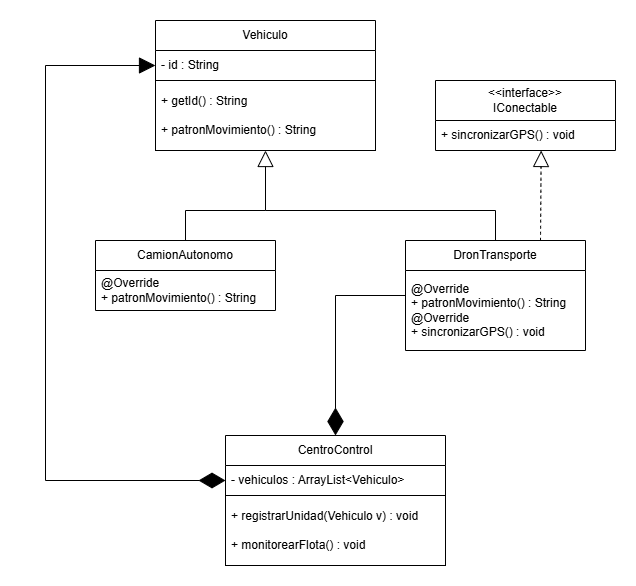

The diagram above was exported from draw.io. Its source (the exported page's mxGraphModel, read from the mxfile embedded in the PNG):
<mxGraphModel dx="1253" dy="564" grid="1" gridSize="10" guides="1" tooltips="1" connect="1" arrows="1" fold="1" page="1" pageScale="1" pageWidth="827" pageHeight="1169" math="0" shadow="0">
  <root>
    <mxCell id="0" />
    <mxCell id="1" parent="0" />
    <mxCell id="VkY_mq07jx_jRYj8u6iT-48" edge="1" parent="1" source="VkY_mq07jx_jRYj8u6iT-5" style="edgeStyle=orthogonalEdgeStyle;rounded=0;orthogonalLoop=1;jettySize=auto;html=1;entryX=0;entryY=0.5;entryDx=0;entryDy=0;exitX=0;exitY=0.5;exitDx=0;exitDy=0;endArrow=diamondThin;endFill=1;startArrow=block;startFill=1;strokeWidth=1;endSize=24;startSize=14;" target="VkY_mq07jx_jRYj8u6iT-26" value="">
      <mxGeometry relative="1" as="geometry">
        <Array as="points">
          <mxPoint x="70" y="85" />
          <mxPoint x="70" y="500" />
        </Array>
        <mxPoint x="190" y="105" as="targetPoint" />
      </mxGeometry>
    </mxCell>
    <mxCell id="VkY_mq07jx_jRYj8u6iT-4" parent="1" style="swimlane;fontStyle=0;childLayout=stackLayout;horizontal=1;startSize=30;horizontalStack=0;resizeParent=1;resizeParentMax=0;resizeLast=0;collapsible=1;marginBottom=0;whiteSpace=wrap;html=1;" value="Vehiculo" vertex="1">
      <mxGeometry height="130" width="220" x="180" y="40" as="geometry" />
    </mxCell>
    <mxCell id="VkY_mq07jx_jRYj8u6iT-5" parent="VkY_mq07jx_jRYj8u6iT-4" style="text;strokeColor=none;fillColor=none;align=left;verticalAlign=middle;spacingLeft=4;spacingRight=4;overflow=hidden;points=[[0,0.5],[1,0.5]];portConstraint=eastwest;rotatable=0;whiteSpace=wrap;html=1;" value="- id : String" vertex="1">
      <mxGeometry height="30" width="220" y="30" as="geometry" />
    </mxCell>
    <mxCell id="VkY_mq07jx_jRYj8u6iT-6" parent="VkY_mq07jx_jRYj8u6iT-4" style="text;strokeColor=default;fillColor=none;align=left;verticalAlign=middle;spacingLeft=4;spacingRight=4;overflow=hidden;points=[[0,0.5],[1,0.5]];portConstraint=eastwest;rotatable=0;whiteSpace=wrap;html=1;" value="+ getId() : String&lt;div&gt;&lt;br&gt;&lt;div&gt;+ patronMovimiento() : String&lt;/div&gt;&lt;/div&gt;" vertex="1">
      <mxGeometry height="70" width="220" y="60" as="geometry" />
    </mxCell>
    <mxCell id="VkY_mq07jx_jRYj8u6iT-63" edge="1" parent="1" source="VkY_mq07jx_jRYj8u6iT-13" style="edgeStyle=none;curved=0;rounded=0;orthogonalLoop=1;jettySize=auto;html=1;fontSize=12;startSize=8;endSize=8;endArrow=none;endFill=0;strokeWidth=1;" value="">
      <mxGeometry relative="1" as="geometry">
        <Array as="points">
          <mxPoint x="210" y="230" />
        </Array>
        <mxPoint x="290" y="230" as="targetPoint" />
      </mxGeometry>
    </mxCell>
    <mxCell id="VkY_mq07jx_jRYj8u6iT-13" parent="1" style="swimlane;fontStyle=0;childLayout=stackLayout;horizontal=1;startSize=30;horizontalStack=0;resizeParent=1;resizeParentMax=0;resizeLast=0;collapsible=1;marginBottom=0;whiteSpace=wrap;html=1;" value="CamionAutonomo" vertex="1">
      <mxGeometry height="70" width="180" x="120" y="260" as="geometry" />
    </mxCell>
    <mxCell id="VkY_mq07jx_jRYj8u6iT-14" parent="VkY_mq07jx_jRYj8u6iT-13" style="text;strokeColor=none;fillColor=none;align=left;verticalAlign=middle;spacingLeft=4;spacingRight=4;overflow=hidden;points=[[0,0.5],[1,0.5]];portConstraint=eastwest;rotatable=0;whiteSpace=wrap;html=1;" value="&lt;div&gt;@Override&lt;/div&gt;+ patronMovimiento() : String" vertex="1">
      <mxGeometry height="40" width="180" y="30" as="geometry" />
    </mxCell>
    <mxCell id="VkY_mq07jx_jRYj8u6iT-62" edge="1" parent="1" source="VkY_mq07jx_jRYj8u6iT-17" style="edgeStyle=none;curved=0;rounded=0;orthogonalLoop=1;jettySize=auto;html=1;fontSize=12;startSize=8;endSize=14;endArrow=block;endFill=0;strokeWidth=1;" target="VkY_mq07jx_jRYj8u6iT-6" value="">
      <mxGeometry relative="1" as="geometry">
        <Array as="points">
          <mxPoint x="520" y="230" />
          <mxPoint x="290" y="230" />
        </Array>
      </mxGeometry>
    </mxCell>
    <mxCell id="VkY_mq07jx_jRYj8u6iT-66" edge="1" parent="1" source="VkY_mq07jx_jRYj8u6iT-17" style="edgeStyle=none;curved=0;rounded=0;orthogonalLoop=1;jettySize=auto;html=1;fontSize=12;startSize=8;endSize=25;entryX=0.5;entryY=0;entryDx=0;entryDy=0;endArrow=diamondThin;endFill=1;strokeWidth=1;" target="VkY_mq07jx_jRYj8u6iT-25" value="">
      <mxGeometry relative="1" as="geometry">
        <Array as="points">
          <mxPoint x="360" y="315" />
        </Array>
      </mxGeometry>
    </mxCell>
    <mxCell id="VkY_mq07jx_jRYj8u6iT-69" edge="1" parent="1" source="VkY_mq07jx_jRYj8u6iT-17" style="edgeStyle=none;curved=1;rounded=0;orthogonalLoop=1;jettySize=auto;html=1;fontSize=12;startSize=8;endSize=14;entryX=0.587;entryY=1;entryDx=0;entryDy=0;entryPerimeter=0;dashed=1;endArrow=block;endFill=0;exitX=0.75;exitY=0;exitDx=0;exitDy=0;strokeWidth=1;" target="VkY_mq07jx_jRYj8u6iT-22" value="">
      <mxGeometry relative="1" as="geometry">
        <mxPoint x="-30" y="345" as="targetPoint" />
      </mxGeometry>
    </mxCell>
    <mxCell id="VkY_mq07jx_jRYj8u6iT-17" parent="1" style="swimlane;fontStyle=0;childLayout=stackLayout;horizontal=1;startSize=30;horizontalStack=0;resizeParent=1;resizeParentMax=0;resizeLast=0;collapsible=1;marginBottom=0;whiteSpace=wrap;html=1;" value="DronTransporte" vertex="1">
      <mxGeometry height="110" width="180" x="430" y="260" as="geometry">
        <mxRectangle height="30" width="120" x="60" y="220" as="alternateBounds" />
      </mxGeometry>
    </mxCell>
    <mxCell id="VkY_mq07jx_jRYj8u6iT-19" parent="VkY_mq07jx_jRYj8u6iT-17" style="text;strokeColor=none;fillColor=none;align=left;verticalAlign=middle;spacingLeft=4;spacingRight=4;overflow=hidden;points=[[0,0.5],[1,0.5]];portConstraint=eastwest;rotatable=0;whiteSpace=wrap;html=1;" value="&lt;div&gt;@Override&lt;/div&gt;+ patronMovimiento() : String&lt;div&gt;@Override&lt;/div&gt;&lt;div&gt;+ sincronizarGPS() : void&lt;/div&gt;" vertex="1">
      <mxGeometry height="80" width="180" y="30" as="geometry" />
    </mxCell>
    <mxCell id="VkY_mq07jx_jRYj8u6iT-21" parent="1" style="swimlane;fontStyle=0;childLayout=stackLayout;horizontal=1;startSize=40;horizontalStack=0;resizeParent=1;resizeParentMax=0;resizeLast=0;collapsible=1;marginBottom=0;whiteSpace=wrap;html=1;" value="&lt;div&gt;&amp;lt;&amp;lt;interface&amp;gt;&amp;gt;&lt;/div&gt;IConectable" vertex="1">
      <mxGeometry height="70" width="180" x="460" y="100" as="geometry" />
    </mxCell>
    <mxCell id="VkY_mq07jx_jRYj8u6iT-22" parent="VkY_mq07jx_jRYj8u6iT-21" style="text;strokeColor=none;fillColor=none;align=left;verticalAlign=middle;spacingLeft=4;spacingRight=4;overflow=hidden;points=[[0,0.5],[1,0.5]];portConstraint=eastwest;rotatable=0;whiteSpace=wrap;html=1;" value="+ sincronizarGPS() : void" vertex="1">
      <mxGeometry height="30" width="180" y="40" as="geometry" />
    </mxCell>
    <mxCell id="VkY_mq07jx_jRYj8u6iT-25" parent="1" style="swimlane;fontStyle=0;childLayout=stackLayout;horizontal=1;startSize=30;horizontalStack=0;resizeParent=1;resizeParentMax=0;resizeLast=0;collapsible=1;marginBottom=0;whiteSpace=wrap;html=1;" value="CentroControl" vertex="1">
      <mxGeometry height="130" width="220" x="250" y="455" as="geometry" />
    </mxCell>
    <mxCell id="VkY_mq07jx_jRYj8u6iT-26" parent="VkY_mq07jx_jRYj8u6iT-25" style="text;strokeColor=none;fillColor=none;align=left;verticalAlign=middle;spacingLeft=4;spacingRight=4;overflow=hidden;points=[[0,0.5],[1,0.5]];portConstraint=eastwest;rotatable=0;whiteSpace=wrap;html=1;" value="- vehiculos : ArrayList&amp;lt;Vehiculo&amp;gt;" vertex="1">
      <mxGeometry height="30" width="220" y="30" as="geometry" />
    </mxCell>
    <mxCell id="VkY_mq07jx_jRYj8u6iT-28" parent="VkY_mq07jx_jRYj8u6iT-25" style="text;strokeColor=default;fillColor=none;align=left;verticalAlign=middle;spacingLeft=4;spacingRight=4;overflow=hidden;points=[[0,0.5],[1,0.5]];portConstraint=eastwest;rotatable=0;whiteSpace=wrap;html=1;" value="+ registrarUnidad(Vehiculo v) : void&lt;div&gt;&lt;br&gt;&lt;/div&gt;&lt;div&gt;+ monitorearFlota() : void&lt;/div&gt;" vertex="1">
      <mxGeometry height="70" width="220" y="60" as="geometry" />
    </mxCell>
  </root>
</mxGraphModel>